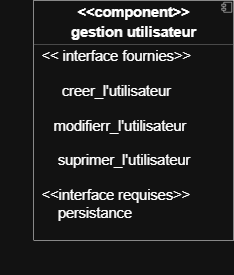

The diagram above was exported from draw.io. Its source (the exported page's mxGraphModel, read from the mxfile embedded in the PNG):
<mxGraphModel dx="1550" dy="944" grid="1" gridSize="10" guides="1" tooltips="1" connect="1" arrows="1" fold="1" page="1" pageScale="1" pageWidth="827" pageHeight="1169" math="0" shadow="0">
  <root>
    <mxCell id="0" />
    <mxCell id="1" parent="0" />
    <mxCell id="l_K3pQf2myDMqEBza2e2-302" parent="1" style="ellipse;whiteSpace=wrap;html=1;align=center;aspect=fixed;fillColor=none;strokeColor=none;resizable=0;perimeter=centerPerimeter;rotatable=0;allowArrows=0;points=[];outlineConnect=1;" value="" vertex="1">
      <mxGeometry height="10" width="10" x="449" y="290" as="geometry" />
    </mxCell>
    <mxCell id="l_K3pQf2myDMqEBza2e2-303" parent="1" style="align=left;overflow=fill;html=1;dropTarget=0;whiteSpace=wrap;" value="&lt;p style=&quot;margin:0px;margin-top:6px;text-align:center;&quot;&gt;&lt;b&gt;&lt;font style=&quot;font-size: 29px;&quot;&gt;&amp;lt;&amp;lt;component&amp;gt;&amp;gt;&lt;/font&gt;&lt;/b&gt;&lt;/p&gt;&lt;p style=&quot;margin:0px;margin-top:6px;text-align:center;&quot;&gt;&lt;b&gt;&lt;font style=&quot;font-size: 29px;&quot;&gt;gestion utilisateur&lt;/font&gt;&lt;/b&gt;&lt;/p&gt;&lt;hr size=&quot;1&quot; style=&quot;border-style:solid;&quot;&gt;&lt;p style=&quot;margin:0px;margin-left:8px;&quot;&gt;&lt;font style=&quot;font-size: 29px;&quot;&gt;&amp;nbsp;&amp;lt;&amp;lt; interface fournies&amp;gt;&amp;gt;&lt;/font&gt;&lt;/p&gt;&lt;p style=&quot;margin:0px;margin-left:8px;&quot;&gt;&lt;font style=&quot;font-size: 29px;&quot;&gt;&lt;br&gt;&lt;/font&gt;&lt;/p&gt;&lt;p style=&quot;margin:0px;margin-left:8px;&quot;&gt;&lt;font style=&quot;font-size: 29px;&quot;&gt;&amp;nbsp; &amp;nbsp; &amp;nbsp; creer_l'utilisateur&lt;/font&gt;&lt;/p&gt;&lt;p style=&quot;margin:0px;margin-left:8px;&quot;&gt;&lt;font style=&quot;font-size: 29px;&quot;&gt;&amp;nbsp;&lt;/font&gt;&lt;/p&gt;&lt;p style=&quot;margin:0px;margin-left:8px;&quot;&gt;&lt;font style=&quot;font-size: 29px;&quot;&gt;&amp;nbsp; &amp;nbsp; modifierr_&lt;span style=&quot;background-color: transparent; color: light-dark(rgb(0, 0, 0), rgb(255, 255, 255));&quot;&gt;l'utilisateur&lt;/span&gt;&lt;/font&gt;&lt;/p&gt;&lt;p style=&quot;margin:0px;margin-left:8px;&quot;&gt;&lt;span style=&quot;background-color: transparent; color: light-dark(rgb(0, 0, 0), rgb(255, 255, 255));&quot;&gt;&lt;font style=&quot;font-size: 29px;&quot;&gt;&lt;br&gt;&lt;/font&gt;&lt;/span&gt;&lt;/p&gt;&lt;p style=&quot;margin:0px;margin-left:8px;&quot;&gt;&lt;font style=&quot;font-size: 29px;&quot;&gt;&lt;span style=&quot;background-color: transparent; color: light-dark(rgb(0, 0, 0), rgb(255, 255, 255));&quot;&gt;&lt;font style=&quot;&quot;&gt;&amp;nbsp; &amp;nbsp; &amp;nbsp;suprimer&lt;/font&gt;&lt;/span&gt;&lt;span style=&quot;background-color: transparent; color: light-dark(rgb(0, 0, 0), rgb(255, 255, 255));&quot;&gt;_&lt;/span&gt;&lt;span style=&quot;background-color: transparent; color: light-dark(rgb(0, 0, 0), rgb(255, 255, 255));&quot;&gt;l'utilisateur&lt;/span&gt;&lt;/font&gt;&lt;/p&gt;&lt;div&gt;&lt;span style=&quot;background-color: transparent; color: light-dark(rgb(0, 0, 0), rgb(255, 255, 255));&quot;&gt;&lt;font style=&quot;font-size: 29px;&quot;&gt;&lt;br&gt;&lt;/font&gt;&lt;/span&gt;&lt;/div&gt;&lt;p style=&quot;margin:0px;margin-left:8px;&quot;&gt;&lt;font style=&quot;font-size: 29px;&quot;&gt;&amp;nbsp;&amp;lt;&amp;lt;interface requises&amp;gt;&amp;gt;&lt;br&gt;&amp;nbsp; &amp;nbsp; &amp;nbsp;persistance&lt;/font&gt;&lt;/p&gt;" vertex="1">
      <mxGeometry height="480" width="400" x="290" y="250" as="geometry" />
    </mxCell>
    <mxCell id="l_K3pQf2myDMqEBza2e2-304" parent="l_K3pQf2myDMqEBza2e2-303" style="shape=component;jettyWidth=8;jettyHeight=4;" value="" vertex="1">
      <mxGeometry height="20" relative="1" width="20" x="1" as="geometry">
        <mxPoint x="-24" y="4" as="offset" />
      </mxGeometry>
    </mxCell>
    <mxCell id="l_K3pQf2myDMqEBza2e2-305" edge="1" parent="1" style="edgeStyle=orthogonalEdgeStyle;rounded=0;orthogonalLoop=1;jettySize=auto;html=1;exitX=0.5;exitY=1;exitDx=0;exitDy=0;">
      <mxGeometry relative="1" as="geometry">
        <mxPoint x="230" y="790" as="sourcePoint" />
        <mxPoint x="230" y="790" as="targetPoint" />
      </mxGeometry>
    </mxCell>
  </root>
</mxGraphModel>